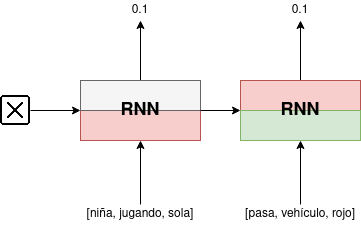

The diagram above was exported from draw.io. Its source (the exported page's mxGraphModel, read from the mxfile embedded in the PNG):
<mxGraphModel dx="920" dy="1356" grid="1" gridSize="10" guides="1" tooltips="1" connect="1" arrows="1" fold="1" page="1" pageScale="1" pageWidth="1169" pageHeight="827" math="0" shadow="0">
  <root>
    <mxCell id="0" />
    <mxCell id="1" parent="0" />
    <mxCell id="2" style="edgeStyle=orthogonalEdgeStyle;rounded=0;orthogonalLoop=1;jettySize=auto;html=1;exitX=0.5;exitY=0;exitDx=0;exitDy=0;entryX=0.5;entryY=1;entryDx=0;entryDy=0;" edge="1" target="7" parent="1">
      <mxGeometry relative="1" as="geometry">
        <mxPoint x="220" y="290" as="sourcePoint" />
      </mxGeometry>
    </mxCell>
    <mxCell id="3" style="edgeStyle=orthogonalEdgeStyle;rounded=0;orthogonalLoop=1;jettySize=auto;html=1;exitX=0.5;exitY=0;exitDx=0;exitDy=0;entryX=0.5;entryY=1;entryDx=0;entryDy=0;" edge="1" source="4" parent="1">
      <mxGeometry relative="1" as="geometry">
        <mxPoint x="220" y="350" as="targetPoint" />
      </mxGeometry>
    </mxCell>
    <mxCell id="4" value="[niña, jugando, sola]" style="text;html=1;strokeColor=none;fillColor=none;align=center;verticalAlign=middle;whiteSpace=wrap;rounded=0;" vertex="1" parent="1">
      <mxGeometry x="160" y="414" width="120" height="20" as="geometry" />
    </mxCell>
    <mxCell id="5" style="edgeStyle=orthogonalEdgeStyle;rounded=0;orthogonalLoop=1;jettySize=auto;html=1;exitX=1;exitY=0.5;exitDx=0;exitDy=0;entryX=0;entryY=0.5;entryDx=0;entryDy=0;" edge="1" source="6" parent="1">
      <mxGeometry relative="1" as="geometry">
        <mxPoint x="160" y="320" as="targetPoint" />
      </mxGeometry>
    </mxCell>
    <mxCell id="6" value="" style="shape=image;html=1;verticalAlign=top;verticalLabelPosition=bottom;labelBackgroundColor=#ffffff;imageAspect=0;aspect=fixed;image=https://cdn1.iconfinder.com/data/icons/free-education-set/32/wrong-128.png" vertex="1" parent="1">
      <mxGeometry x="80" y="305" width="30" height="30" as="geometry" />
    </mxCell>
    <mxCell id="7" value="0.1" style="text;html=1;strokeColor=none;fillColor=none;align=center;verticalAlign=middle;whiteSpace=wrap;rounded=0;" vertex="1" parent="1">
      <mxGeometry x="160" y="210" width="120" height="20" as="geometry" />
    </mxCell>
    <mxCell id="8" style="edgeStyle=orthogonalEdgeStyle;rounded=0;orthogonalLoop=1;jettySize=auto;html=1;exitX=0.5;exitY=0;exitDx=0;exitDy=0;entryX=0.5;entryY=1;entryDx=0;entryDy=0;" edge="1" target="11" parent="1">
      <mxGeometry relative="1" as="geometry">
        <mxPoint x="380" y="290" as="sourcePoint" />
      </mxGeometry>
    </mxCell>
    <mxCell id="9" style="edgeStyle=orthogonalEdgeStyle;rounded=0;orthogonalLoop=1;jettySize=auto;html=1;exitX=0.5;exitY=0;exitDx=0;exitDy=0;entryX=0.5;entryY=1;entryDx=0;entryDy=0;" edge="1" source="10" parent="1">
      <mxGeometry relative="1" as="geometry">
        <mxPoint x="380" y="350" as="targetPoint" />
      </mxGeometry>
    </mxCell>
    <mxCell id="10" value="[pasa, vehículo, rojo]" style="text;html=1;strokeColor=none;fillColor=none;align=center;verticalAlign=middle;whiteSpace=wrap;rounded=0;" vertex="1" parent="1">
      <mxGeometry x="320" y="414" width="120" height="20" as="geometry" />
    </mxCell>
    <mxCell id="11" value="0.1" style="text;html=1;strokeColor=none;fillColor=none;align=center;verticalAlign=middle;whiteSpace=wrap;rounded=0;" vertex="1" parent="1">
      <mxGeometry x="320" y="210" width="120" height="20" as="geometry" />
    </mxCell>
    <mxCell id="12" value="" style="rounded=0;whiteSpace=wrap;html=1;fillColor=#f8cecc;strokeColor=#b85450;" vertex="1" parent="1">
      <mxGeometry x="160" y="320" width="120" height="30" as="geometry" />
    </mxCell>
    <mxCell id="13" value="" style="rounded=0;whiteSpace=wrap;html=1;fillColor=#f8cecc;strokeColor=#b85450;" vertex="1" parent="1">
      <mxGeometry x="320" y="290" width="120" height="30" as="geometry" />
    </mxCell>
    <mxCell id="14" value="" style="rounded=0;whiteSpace=wrap;html=1;fillColor=#f5f5f5;strokeColor=#666666;fontColor=#333333;" vertex="1" parent="1">
      <mxGeometry x="160" y="290" width="120" height="30" as="geometry" />
    </mxCell>
    <mxCell id="15" value="" style="rounded=0;whiteSpace=wrap;html=1;fillColor=#d5e8d4;strokeColor=#82b366;" vertex="1" parent="1">
      <mxGeometry x="320" y="320" width="120" height="30" as="geometry" />
    </mxCell>
    <mxCell id="16" style="edgeStyle=orthogonalEdgeStyle;rounded=0;orthogonalLoop=1;jettySize=auto;html=1;exitX=1;exitY=0.5;exitDx=0;exitDy=0;entryX=0;entryY=0.5;entryDx=0;entryDy=0;fontSize=18;fontColor=#EA6B66;" edge="1" source="17" target="18" parent="1">
      <mxGeometry relative="1" as="geometry" />
    </mxCell>
    <mxCell id="17" value="RNN" style="rounded=0;whiteSpace=wrap;html=1;fillColor=none;strokeColor=none;fontSize=18;fontStyle=1" vertex="1" parent="1">
      <mxGeometry x="160" y="290" width="120" height="60" as="geometry" />
    </mxCell>
    <mxCell id="18" value="RNN" style="rounded=0;whiteSpace=wrap;html=1;fillColor=none;strokeColor=none;fontSize=18;fontStyle=1" vertex="1" parent="1">
      <mxGeometry x="320" y="290" width="120" height="60" as="geometry" />
    </mxCell>
  </root>
</mxGraphModel>